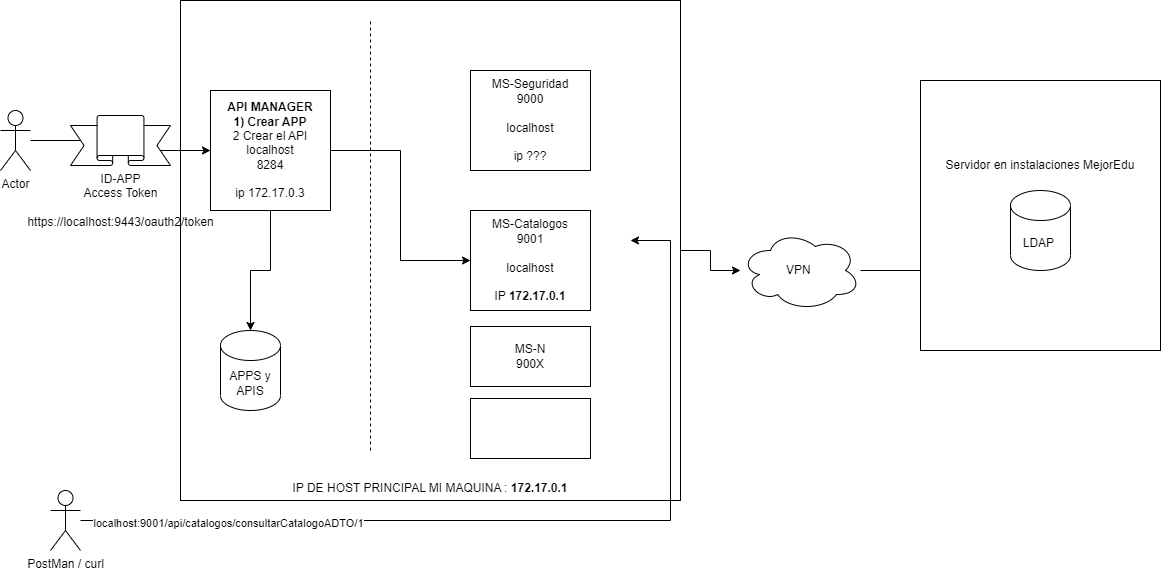

The diagram above was exported from draw.io. Its source (the exported page's mxGraphModel, read from the mxfile embedded in the PNG):
<mxGraphModel dx="1104" dy="556" grid="1" gridSize="10" guides="1" tooltips="1" connect="1" arrows="1" fold="1" page="1" pageScale="1" pageWidth="827" pageHeight="1169" math="0" shadow="0">
  <root>
    <mxCell id="0" />
    <mxCell id="1" parent="0" />
    <mxCell id="YLA7A88n2jKZdbrA10O5-20" value="&lt;br&gt;&lt;br&gt;&lt;br&gt;&lt;br&gt;&lt;br&gt;&lt;br&gt;&lt;br&gt;&lt;br&gt;&lt;br&gt;&lt;br&gt;&lt;br&gt;&lt;br&gt;&lt;br&gt;&lt;br&gt;&lt;br&gt;&lt;br&gt;&lt;br&gt;&lt;br&gt;&lt;br&gt;&lt;br&gt;&lt;br&gt;&lt;br&gt;&lt;br&gt;&lt;br&gt;&lt;br&gt;&lt;br&gt;&lt;br&gt;&lt;br&gt;&lt;br&gt;&lt;br&gt;&lt;br&gt;&lt;br&gt;&lt;br&gt;IP DE HOST PRINCIPAL MI MAQUINA :&amp;nbsp;&lt;b&gt;172.17.0.1&lt;/b&gt;" style="whiteSpace=wrap;html=1;aspect=fixed;" vertex="1" parent="1">
      <mxGeometry x="250" width="500" height="500" as="geometry" />
    </mxCell>
    <mxCell id="YLA7A88n2jKZdbrA10O5-9" style="edgeStyle=orthogonalEdgeStyle;rounded=0;orthogonalLoop=1;jettySize=auto;html=1;" edge="1" parent="1" source="YLA7A88n2jKZdbrA10O5-1" target="YLA7A88n2jKZdbrA10O5-2">
      <mxGeometry relative="1" as="geometry" />
    </mxCell>
    <mxCell id="YLA7A88n2jKZdbrA10O5-1" value="Actor" style="shape=umlActor;verticalLabelPosition=bottom;verticalAlign=top;html=1;outlineConnect=0;" vertex="1" parent="1">
      <mxGeometry x="70" y="110" width="30" height="60" as="geometry" />
    </mxCell>
    <mxCell id="YLA7A88n2jKZdbrA10O5-10" style="edgeStyle=orthogonalEdgeStyle;rounded=0;orthogonalLoop=1;jettySize=auto;html=1;" edge="1" parent="1" source="YLA7A88n2jKZdbrA10O5-2" target="YLA7A88n2jKZdbrA10O5-3">
      <mxGeometry relative="1" as="geometry" />
    </mxCell>
    <mxCell id="YLA7A88n2jKZdbrA10O5-13" style="edgeStyle=orthogonalEdgeStyle;rounded=0;orthogonalLoop=1;jettySize=auto;html=1;entryX=0;entryY=0.5;entryDx=0;entryDy=0;" edge="1" parent="1" source="YLA7A88n2jKZdbrA10O5-2" target="YLA7A88n2jKZdbrA10O5-6">
      <mxGeometry relative="1" as="geometry" />
    </mxCell>
    <mxCell id="YLA7A88n2jKZdbrA10O5-3" value="APPS y APIS" style="shape=cylinder3;whiteSpace=wrap;html=1;boundedLbl=1;backgroundOutline=1;size=15;" vertex="1" parent="1">
      <mxGeometry x="290" y="330" width="60" height="80" as="geometry" />
    </mxCell>
    <mxCell id="YLA7A88n2jKZdbrA10O5-4" value="" style="endArrow=none;dashed=1;html=1;rounded=0;" edge="1" parent="1">
      <mxGeometry width="50" height="50" relative="1" as="geometry">
        <mxPoint x="440" y="450" as="sourcePoint" />
        <mxPoint x="440" y="20" as="targetPoint" />
      </mxGeometry>
    </mxCell>
    <mxCell id="YLA7A88n2jKZdbrA10O5-5" value="MS-Seguridad&lt;br&gt;9000&lt;br&gt;&lt;br&gt;localhost&lt;br&gt;&lt;br&gt;ip ???" style="rounded=0;whiteSpace=wrap;html=1;" vertex="1" parent="1">
      <mxGeometry x="540" y="70" width="120" height="100" as="geometry" />
    </mxCell>
    <mxCell id="YLA7A88n2jKZdbrA10O5-6" value="MS-Catalogos&lt;br&gt;9001&lt;br&gt;&lt;br&gt;localhost&lt;br&gt;&lt;br&gt;IP &lt;b&gt;172.17.0.1&lt;/b&gt;" style="rounded=0;whiteSpace=wrap;html=1;" vertex="1" parent="1">
      <mxGeometry x="540" y="210" width="120" height="100" as="geometry" />
    </mxCell>
    <mxCell id="YLA7A88n2jKZdbrA10O5-7" value="MS-N&lt;br&gt;900X" style="rounded=0;whiteSpace=wrap;html=1;" vertex="1" parent="1">
      <mxGeometry x="540" y="326" width="120" height="60" as="geometry" />
    </mxCell>
    <mxCell id="YLA7A88n2jKZdbrA10O5-8" value="" style="rounded=0;whiteSpace=wrap;html=1;" vertex="1" parent="1">
      <mxGeometry x="540" y="398" width="120" height="60" as="geometry" />
    </mxCell>
    <mxCell id="YLA7A88n2jKZdbrA10O5-14" value="ID-APP&lt;br&gt;Access Token&lt;br&gt;&lt;br&gt;https://localhost:9443/oauth2/token" style="verticalLabelPosition=bottom;verticalAlign=top;html=1;shape=mxgraph.basic.banner" vertex="1" parent="1">
      <mxGeometry x="140" y="115" width="100" height="50" as="geometry" />
    </mxCell>
    <mxCell id="YLA7A88n2jKZdbrA10O5-18" style="edgeStyle=orthogonalEdgeStyle;rounded=0;orthogonalLoop=1;jettySize=auto;html=1;" edge="1" parent="1" source="YLA7A88n2jKZdbrA10O5-17">
      <mxGeometry relative="1" as="geometry">
        <mxPoint x="700" y="240" as="targetPoint" />
        <Array as="points">
          <mxPoint x="740" y="520" />
          <mxPoint x="740" y="240" />
        </Array>
      </mxGeometry>
    </mxCell>
    <mxCell id="YLA7A88n2jKZdbrA10O5-19" value="&lt;a href=&quot;http://localhost:9001/api/catalogos/consultarCatalogoADTO/1&quot;&gt;localhost:9001/api/catalogos/consultarCatalogoADTO/1&lt;/a&gt;" style="edgeLabel;html=1;align=center;verticalAlign=middle;resizable=0;points=[];" vertex="1" connectable="0" parent="YLA7A88n2jKZdbrA10O5-18">
      <mxGeometry x="-0.6774" y="-2" relative="1" as="geometry">
        <mxPoint as="offset" />
      </mxGeometry>
    </mxCell>
    <mxCell id="YLA7A88n2jKZdbrA10O5-17" value="PostMan / curl" style="shape=umlActor;verticalLabelPosition=bottom;verticalAlign=top;html=1;outlineConnect=0;" vertex="1" parent="1">
      <mxGeometry x="120" y="490" width="30" height="60" as="geometry" />
    </mxCell>
    <mxCell id="YLA7A88n2jKZdbrA10O5-2" value="&lt;b&gt;API MANAGER&lt;br&gt;1) Crear APP&lt;/b&gt;&lt;br&gt;2 Crear el API&lt;br&gt;localhost&lt;br&gt;8284&lt;br&gt;&lt;br&gt;ip&amp;nbsp;172.17.0.3" style="whiteSpace=wrap;html=1;aspect=fixed;" vertex="1" parent="1">
      <mxGeometry x="280" y="90" width="120" height="120" as="geometry" />
    </mxCell>
    <mxCell id="YLA7A88n2jKZdbrA10O5-26" value="" style="edgeStyle=orthogonalEdgeStyle;rounded=0;orthogonalLoop=1;jettySize=auto;html=1;" edge="1" parent="1" source="YLA7A88n2jKZdbrA10O5-22" target="YLA7A88n2jKZdbrA10O5-25">
      <mxGeometry relative="1" as="geometry" />
    </mxCell>
    <mxCell id="YLA7A88n2jKZdbrA10O5-27" value="" style="edgeStyle=orthogonalEdgeStyle;rounded=0;orthogonalLoop=1;jettySize=auto;html=1;" edge="1" parent="1" source="YLA7A88n2jKZdbrA10O5-20" target="YLA7A88n2jKZdbrA10O5-22">
      <mxGeometry relative="1" as="geometry">
        <mxPoint x="800" y="220" as="sourcePoint" />
      </mxGeometry>
    </mxCell>
    <mxCell id="YLA7A88n2jKZdbrA10O5-22" value="VPN&amp;nbsp;" style="ellipse;shape=cloud;whiteSpace=wrap;html=1;" vertex="1" parent="1">
      <mxGeometry x="810" y="230" width="120" height="80" as="geometry" />
    </mxCell>
    <mxCell id="YLA7A88n2jKZdbrA10O5-23" value="Servidor en instalaciones MejorEdu&lt;br&gt;&lt;br&gt;&lt;br&gt;&lt;br&gt;&lt;br&gt;&lt;br&gt;&lt;br&gt;&lt;br&gt;" style="rounded=0;whiteSpace=wrap;html=1;" vertex="1" parent="1">
      <mxGeometry x="990" y="80" width="240" height="270" as="geometry" />
    </mxCell>
    <mxCell id="YLA7A88n2jKZdbrA10O5-25" value="LDAP&amp;nbsp;" style="shape=cylinder3;whiteSpace=wrap;html=1;boundedLbl=1;backgroundOutline=1;size=15;" vertex="1" parent="1">
      <mxGeometry x="1080" y="190" width="60" height="80" as="geometry" />
    </mxCell>
  </root>
</mxGraphModel>